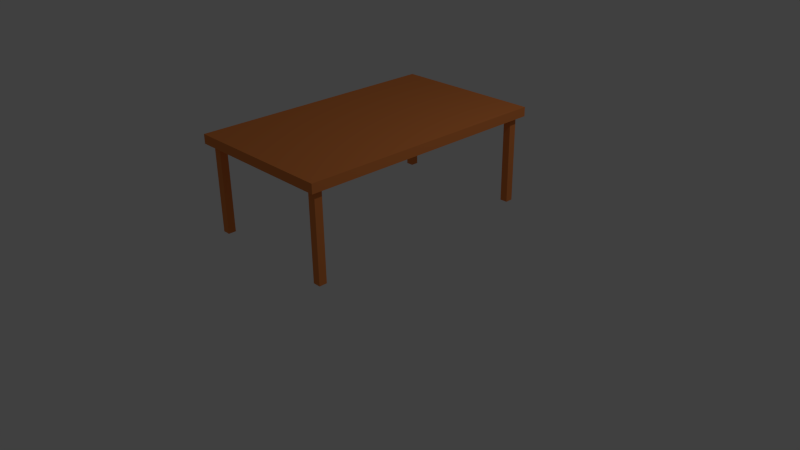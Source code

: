 # Source: table.blend  (saved by Blender 2.74.0; exported with 4.5.12 LTS)
import bpy
from mathutils import Matrix  # noqa: F401  (used for matrix-valued properties, if any)

bpy.ops.wm.read_factory_settings(use_empty=True)
scene = bpy.context.scene
scene.name = 'Scene'

# ---- collections
col_collection_1 = bpy.data.collections.new('Collection 1'); scene.collection.children.link(col_collection_1)

# ---- materials (node trees are filled in below, after node groups)
mat_table = bpy.data.materials.new('Table')
mat_table.alpha_threshold = 0.0
mat_table.use_transparent_shadow = False
mat_table.diffuse_color = (0.8, 0.2467, 0.06568, 1.0)
mat_table.roughness = 0.5
mat_table.line_color = (0.0, 0.0, 0.0, 1.0)

# ---- material node trees

# ---- world
world_world = bpy.data.worlds.new('World'); scene.world = world_world
world_world.color = (0.05088, 0.05088, 0.05088)
world_world.use_sun_shadow = False
world_world.sun_shadow_jitter_overblur = 0.0
world_world.cycles.sampling_method = 'MANUAL'
world_world.cycles.sample_map_resolution = 256

# ---- cameras
cam_camera = bpy.data.cameras.new('Camera')
cam_camera.clip_end = 100.0
cam_camera.lens = 35.0
cam_camera.sensor_width = 32.0
cam_camera.sensor_height = 18.0
cam_camera.ortho_scale = 7.314
cam_camera.dof.focus_distance = 0.0
cam_camera.dof.aperture_fstop = 128.0

# ---- lights
light_lamp = bpy.data.lights.new('Lamp', 'POINT')
light_lamp.transmission_factor = 0.0
light_lamp.cutoff_distance = 30.0
light_lamp.energy = 100.0
light_lamp.shadow_buffer_clip_start = 1.001
light_lamp.shadow_soft_size = 0.1
light_lamp.shadow_maximum_resolution = 0.006
light_lamp.use_absolute_resolution = True
light_lamp.cycles.use_multiple_importance_sampling = False

# ---- meshes
me_cube = bpy.data.meshes.new('Cube')
me_cube.from_pydata([(1.0, 1.0, -1.0), (1.0, -1.0, -1.0), (-1.0, -1.0, -1.0), (-1.0, 1.0, -1.0), (1.0, 1.0, 1.0), (1.0, -1.0, 1.0), (-1.0, -1.0, 1.0), (-1.0, 1.0, 1.0), (0.9257, 1.0, -1.0), (-0.9257, 1.0, -1.0), (0.9257, -1.0, -1.0), (-0.9257, -1.0, -1.0), (0.9257, 1.0, 1.0), (-0.9257, 1.0, 1.0), (0.9257, -1.0, 1.0), (-0.9257, -1.0, 1.0), (1.0, 0.9521, -1.0), (1.0, -0.9521, -1.0), (-1.0, -0.9521, -1.0), (-1.0, 0.9521, -1.0), (1.0, 0.9521, 1.0), (1.0, -0.9521, 1.0), (-1.0, -0.9521, 1.0), (-1.0, 0.9521, 1.0), (0.9257, 0.9521, 1.0), (0.9257, -0.9521, 1.0), (-0.9257, 0.9521, 1.0), (-0.9257, -0.9521, 1.0), (0.9257, -0.9521, -1.0), (0.9257, 0.9521, -1.0), (-0.9257, -0.9521, -1.0), (-0.9257, 0.9521, -1.0), (0.8256, 1.0, -1.0), (-0.8256, 1.0, -1.0), (0.8256, -1.0, -1.0), (-0.8256, -1.0, -1.0), (0.8256, 1.0, 1.0), (-0.8256, 1.0, 1.0), (0.8256, -1.0, 1.0), (-0.8256, -1.0, 1.0), (0.8256, 0.9521, -1.0), (-0.8256, 0.9521, -1.0), (0.8256, -0.9521, -1.0), (-0.8256, -0.9521, -1.0), (-0.8256, 0.9521, 1.0), (0.8256, 0.9521, 1.0), (-0.8256, -0.9521, 1.0), (0.8256, -0.9521, 1.0), (1.0, 0.8917, -1.0), (1.0, -0.8917, -1.0), (-1.0, -0.8917, -1.0), (-1.0, 0.8917, -1.0), (1.0, 0.8917, 1.0), (1.0, -0.8917, 1.0), (-1.0, -0.8917, 1.0), (-1.0, 0.8917, 1.0), (0.9257, 0.8917, 1.0), (0.9257, -0.8917, 1.0), (-0.9257, 0.8917, 1.0), (-0.9257, -0.8917, 1.0), (0.9257, -0.8917, -1.0), (0.9257, 0.8917, -1.0), (-0.9257, -0.8917, -1.0), (-0.9257, 0.8917, -1.0), (0.8256, 0.8917, 1.0), (0.8256, -0.8917, 1.0), (-0.8256, 0.8917, 1.0), (-0.8256, -0.8917, 1.0), (0.8256, -0.8917, -1.0), (0.8256, 0.8917, -1.0), (-0.8256, -0.8917, -1.0), (-0.8256, 0.8917, -1.0), (0.9257, 0.8917, -19.99), (0.9257, 0.9521, -19.99), (-0.9257, 0.8917, -19.99), (-0.9257, 0.9521, -19.99), (-0.8256, 0.9521, -19.99), (-0.8256, -0.9521, -19.99), (-0.9257, -0.9521, -19.99), (0.8256, 0.9521, -19.99), (0.9257, -0.9521, -19.99), (0.8256, -0.9521, -19.99), (0.8256, 0.8917, -19.99), (-0.8256, 0.8917, -19.99), (0.9257, -0.8917, -19.99), (-0.9257, -0.8917, -19.99), (0.8256, -0.8917, -19.99), (-0.8256, -0.8917, -19.99)], [], [(30, 11, 2, 18), (27, 22, 6, 15), (17, 21, 5, 1), (11, 15, 6, 2), (19, 23, 7, 3), (13, 9, 3, 7), (4, 0, 8, 12), (37, 33, 9, 13), (1, 5, 14, 10), (35, 39, 15, 11), (21, 25, 14, 5), (46, 27, 15, 39), (17, 1, 10, 28), (43, 35, 11, 30), (33, 41, 31, 9), (71, 63, 74, 83), (0, 16, 29, 8), (49, 17, 28, 60), (37, 13, 26, 44), (67, 59, 27, 46), (4, 12, 24, 20), (53, 57, 25, 21), (2, 6, 22, 18), (51, 55, 23, 19), (0, 4, 20, 16), (49, 53, 21, 17), (13, 7, 23, 26), (59, 54, 22, 27), (9, 31, 19, 3), (62, 30, 18, 50), (57, 65, 47, 25), (65, 67, 46, 47), (12, 36, 45, 24), (36, 37, 44, 45), (61, 69, 82, 72), (68, 42, 43, 70), (8, 29, 40, 32), (32, 40, 41, 33), (28, 10, 34, 42), (42, 34, 35, 43), (25, 47, 38, 14), (47, 46, 39, 38), (10, 14, 38, 34), (34, 38, 39, 35), (12, 8, 32, 36), (36, 32, 33, 37), (40, 69, 71, 41), (69, 68, 70, 71), (29, 61, 72, 73), (61, 60, 68, 69), (45, 44, 66, 64), (64, 66, 67, 65), (24, 45, 64, 56), (56, 64, 65, 57), (31, 63, 51, 19), (63, 62, 50, 51), (26, 23, 55, 58), (58, 55, 54, 59), (16, 20, 52, 48), (48, 52, 53, 49), (18, 22, 54, 50), (50, 54, 55, 51), (20, 24, 56, 52), (52, 56, 57, 53), (44, 26, 58, 66), (66, 58, 59, 67), (16, 48, 61, 29), (48, 49, 60, 61), (63, 31, 75, 74), (71, 70, 62, 63), (87, 77, 78, 85), (84, 80, 81, 86), (73, 72, 82, 79), (76, 83, 74, 75), (28, 42, 81, 80), (41, 71, 83, 76), (70, 43, 77, 87), (40, 29, 73, 79), (42, 68, 86, 81), (31, 41, 76, 75), (68, 60, 84, 86), (30, 62, 85, 78), (62, 70, 87, 85), (60, 28, 80, 84), (69, 40, 79, 82), (43, 30, 78, 77)])
me_cube.materials.append(mat_table)
me_cube.use_remesh_preserve_volume = False
me_cube.use_remesh_preserve_attributes = False
me_cube.use_mirror_vertex_groups = False
me_cube.update()

# ---- objects
ob_cube = bpy.data.objects.new('Cube', me_cube)
ob_lamp = bpy.data.objects.new('Lamp', light_lamp)
ob_camera = bpy.data.objects.new('Camera', cam_camera)

# ---- transforms, parenting, visibility, modifiers, constraints
ob_cube.location = (0.0, 0.0, 1.757)
ob_cube.scale = (1.0, 1.67, 0.05991)
ob_cube.lock_rotations_4d = False
ob_cube.empty_display_type = 'ARROWS'
ob_cube.lineart.crease_threshold = 0.0
ob_lamp.location = (4.076, 1.005, 5.904)
ob_lamp.rotation_euler = (0.6503, 0.05522, 1.866)
ob_lamp.lock_rotations_4d = False
ob_lamp.empty_display_type = 'ARROWS'
ob_lamp.color = (0.0, 0.0, 0.0, 0.0)
ob_lamp.lineart.crease_threshold = 0.0
ob_camera.location = (7.481, -6.508, 5.344)
ob_camera.rotation_euler = (1.109, 0.01082, 0.8149)
ob_camera.lock_rotations_4d = False
ob_camera.empty_display_type = 'ARROWS'
ob_camera.color = (0.0, 0.0, 0.0, 0.0)
ob_camera.display_type = 'WIRE'
ob_camera.lineart.crease_threshold = 0.0

# ---- collection membership
col_collection_1.objects.link(ob_cube)
col_collection_1.objects.link(ob_lamp)
col_collection_1.objects.link(ob_camera)

# ---- scene / render settings (as saved in the file)
scene.camera = ob_camera
scene.frame_start = 1; scene.frame_end = 250; scene.frame_set(1)
scene.render.engine = 'BLENDER_EEVEE_NEXT'
scene.render.resolution_percentage = 50
scene.render.dither_intensity = 0.0
scene.cycles.use_denoising = False
scene.cycles.samples = 10
scene.cycles.sampling_pattern = 'TABULATED_SOBOL'
scene.cycles.light_sampling_threshold = 0.0
scene.cycles.use_adaptive_sampling = False
scene.cycles.use_light_tree = False
scene.cycles.blur_glossy = 0.0
scene.cycles.pixel_filter_type = 'GAUSSIAN'
scene.cycles.sample_clamp_indirect = 0.0
scene.view_settings.view_transform = 'Standard'
bpy.context.view_layer.update()
